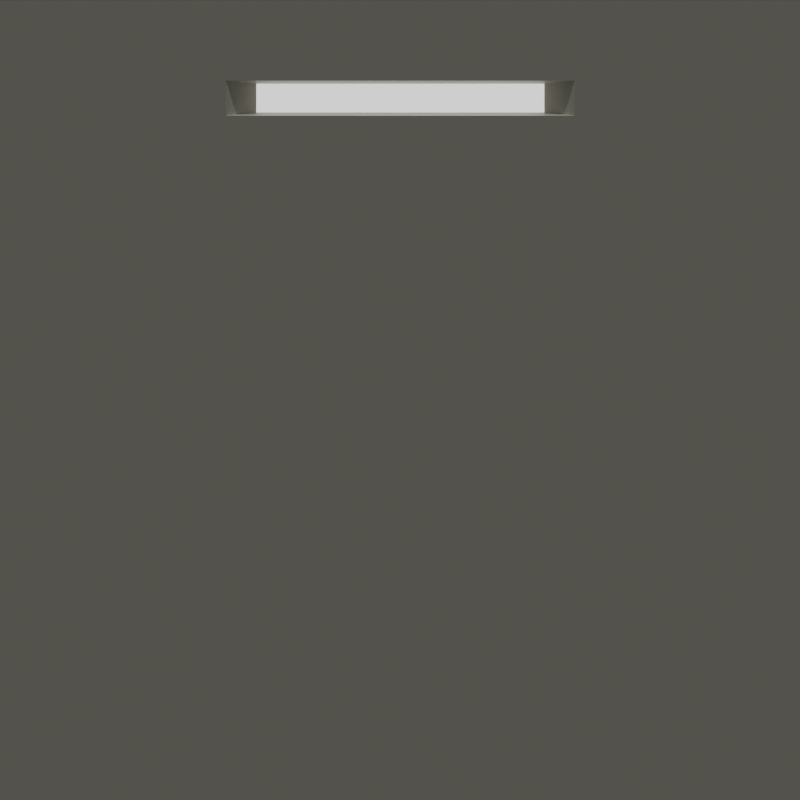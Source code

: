 # Source: chern_wall_bg.blend  (saved by Blender 5.3.31; exported with 4.5.12 LTS)
import bpy
from mathutils import Matrix  # noqa: F401  (used for matrix-valued properties, if any)

bpy.ops.wm.read_factory_settings(use_empty=True)
scene = bpy.context.scene
scene.name = 'Scene'

# ---- collections
col_collection = bpy.data.collections.new('Collection'); scene.collection.children.link(col_collection)

# ---- materials (node trees are filled in below, after node groups)
mat_base = bpy.data.materials.new('base')
mat_fullblack = bpy.data.materials.new('fullblack')
mat_light = bpy.data.materials.new('light')

# ---- material node trees
mat_base.use_nodes = True; mat_base.node_tree.nodes.clear()
_N = mat_base.node_tree.nodes; _L = mat_base.node_tree.links
n0 = _N.new('ShaderNodeBsdfPrincipled'); n0.name = 'Principled BSDF'; n0.location = (-200, 100)
n0.inputs[0].default_value = (0.6103, 0.5944, 0.505, 1.0)
n0.inputs[10].default_value = 0.005
n1 = _N.new('ShaderNodeOutputMaterial'); n1.name = 'Material Output'; n1.location = (200, 100)
_L.new(n0.outputs[0], n1.inputs[0])
n1.is_active_output = True
mat_fullblack.use_nodes = True; mat_fullblack.node_tree.nodes.clear()
_N = mat_fullblack.node_tree.nodes; _L = mat_fullblack.node_tree.links
n0 = _N.new('ShaderNodeOutputMaterial'); n0.name = 'Material Output'; n0.location = (200, 100)
n1 = _N.new('ShaderNodeBsdfDiffuse'); n1.name = 'Diffuse BSDF'; n1.location = (-200, 100)
n1.width = 160
n1.inputs[0].default_value = (0.0, 0.0, 0.0, 1.0)
n1.inputs[1].default_value = 0.5
_L.new(n1.outputs[0], n0.inputs[0])
n0.is_active_output = True
mat_light.use_nodes = True; mat_light.node_tree.nodes.clear()
_N = mat_light.node_tree.nodes; _L = mat_light.node_tree.links
n0 = _N.new('ShaderNodeOutputMaterial'); n0.name = 'Material Output'; n0.location = (200, 100)
n1 = _N.new('ShaderNodeEmission'); n1.name = 'Emission'; n1.location = (-200, 100)
_L.new(n1.outputs[0], n0.inputs[0])
n0.is_active_output = True

# ---- world
world_world = bpy.data.worlds.new('World'); scene.world = world_world
world_world.use_nodes = True; world_world.node_tree.nodes.clear()
_N = world_world.node_tree.nodes; _L = world_world.node_tree.links
n0 = _N.new('ShaderNodeOutputWorld'); n0.name = 'World Output'; n0.location = (300, 300)
n1 = _N.new('ShaderNodeBackground'); n1.name = 'Background'; n1.location = (10, 300)
n1.inputs[0].default_value = (0.05088, 0.05088, 0.05088, 1.0)
_L.new(n1.outputs[0], n0.inputs[0])
n0.is_active_output = True
world_world.color = (0.05088, 0.05088, 0.05088)
world_world.use_sun_shadow = False
world_world.sun_shadow_jitter_overblur = 0.0

# ---- cameras
cam_camera = bpy.data.cameras.new('Camera')
cam_camera.type = 'ORTHO'
cam_camera.ortho_scale = 10.0

# ---- lights
light_sun = bpy.data.lights.new('Sun', 'SUN')
light_sun.energy = 1.0

# ---- meshes
me_cube = bpy.data.meshes.new('Cube')
me_cube.from_pydata([(-2.598, -5.0, -5.0), (-2.598, -5.0, 5.0), (-2.598, 5.0, -5.0), (-2.598, 5.0, 5.0), (2.598, -5.0, -5.0), (2.598, -5.0, 5.0), (2.598, 5.0, -5.0), (2.598, 5.0, 5.0), (-2.598, 15.0, 5.0), (-2.598, 15.0, -5.0), (2.598, 15.0, -5.0), (2.598, 15.0, 5.0), (2.598, 8.384, 1.616), (2.598, 8.384, -1.616), (2.598, 11.62, 1.616), (2.598, 11.62, -1.616), (2.598, 7.826, 0.7247), (2.598, 7.826, -0.7247), (2.598, 12.17, 0.7247), (2.598, 12.17, -0.7247), (2.598, 9.275, 2.174), (2.598, 10.72, 2.174), (2.598, 9.275, -2.174), (2.598, 10.72, -2.174), (0.8171, 11.56, -1.557), (0.8171, 12.09, -0.6982), (0.8171, 8.443, -1.557), (0.8171, 7.905, -0.6982), (2.471, 7.905, -0.6982), (2.471, 8.443, -1.557), (2.471, 12.09, -0.6982), (2.471, 11.56, -1.557), (2.471, 10.7, 2.095), (2.471, 11.56, 1.557), (2.471, 10.7, -2.095), (2.471, 8.443, 1.557), (2.471, 7.905, 0.6982), (2.471, 12.09, 0.6982), (2.471, 9.302, 2.095), (2.471, 9.302, -2.095), (2.598, 25.0, 5.0), (2.598, 25.0, -5.0), (-2.598, 25.0, -5.0), (-2.598, 25.0, 5.0), (0.8171, 10.7, 2.095), (0.8171, 11.56, 1.557), (0.8171, 10.7, -2.095), (0.8171, 8.443, 1.557), (0.8171, 7.905, 0.6982), (0.8171, 12.09, 0.6982), (0.8171, 9.302, 2.095), (0.8171, 9.302, -2.095), (0.8171, 10.7, 0.6982), (0.8171, 9.302, 0.6982), (0.8171, 10.7, -0.6982), (0.8171, 9.302, -0.6982), (2.598, 17.82, 3.996), (2.598, 17.82, 3.559), (2.598, 22.18, 3.996), (2.598, 22.18, 3.559), (2.345, 18.2, 3.957), (2.345, 18.2, 3.598), (2.345, 21.8, 3.957), (2.345, 21.8, 3.598)], [], [(0, 1, 3, 2), (3, 7, 11, 8), (6, 7, 5, 4), (4, 5, 1, 0), (2, 6, 4, 0), (7, 3, 1, 5), (41, 40, 58, 59), (2, 3, 8, 9), (14, 11, 21), (6, 2, 9, 10), (23, 15, 31, 34), (13, 6, 22), (12, 7, 16), (15, 10, 19), (11, 14, 18), (10, 11, 18, 19), (6, 13, 17), (7, 6, 17, 16), (10, 15, 23), (6, 10, 23, 22), (21, 20, 38, 32), (16, 17, 28, 36), (14, 21, 32, 33), (20, 12, 35, 38), (22, 23, 34, 39), (12, 16, 36, 35), (15, 19, 30, 31), (19, 18, 37, 30), (7, 12, 20), (11, 7, 20, 21), (39, 34, 46, 51), (35, 36, 48, 47), (30, 37, 49, 25), (28, 29, 26, 27), (29, 39, 51, 26), (34, 31, 24, 46), (37, 33, 45, 49), (32, 38, 50, 44), (33, 32, 44, 45), (18, 14, 33, 37), (17, 13, 29, 28), (13, 22, 39, 29), (54, 46, 24, 25), (44, 52, 49, 45), (52, 54, 25, 49), (47, 48, 53, 50), (50, 53, 52, 44), (48, 27, 55, 53), (53, 55, 54, 52), (27, 26, 51, 55), (55, 51, 46, 54), (31, 30, 25, 24), (38, 35, 47, 50), (36, 28, 27, 48), (42, 43, 40, 41), (10, 9, 42, 41), (8, 11, 40, 43), (9, 8, 43, 42), (57, 59, 63, 61), (11, 10, 57, 56), (10, 41, 59, 57), (40, 11, 56, 58), (60, 61, 63, 62), (56, 57, 61, 60), (58, 56, 60, 62), (59, 58, 62, 63)])
me_cube.polygons.foreach_set('material_index', [0, 0, 0, 0, 0, 0, 0, 0, 0, 0, 0, 0, 0, 0, 0, 0, 0, 0, 0, 0, 0, 0, 0, 0, 0, 0, 0, 0, 0, 0, 0, 0, 0, 0, 0, 0, 0, 0, 0, 0, 0, 0, 1, 1, 1, 1, 1, 1, 1, 1, 1, 0, 0, 0, 0, 0, 0, 0, 0, 0, 0, 0, 2, 0, 0, 0])
_uv = me_cube.uv_layers.new(name='UVMap')
_uv.uv.foreach_set('vector', [0.375, 0.0, 0.625, 0.0, 0.625, 0.25, 0.375, 0.25, 0.875, 0.5, 0.625, 0.5, 0.625, 0.5, 0.875, 0.5, 0.375, 0.5, 0.625, 0.5, 0.625, 0.75, 0.375, 0.75, 0.375, 0.75, 0.625, 0.75, 0.625, 1.0, 0.375, 1.0, 0.125, 0.5, 0.375, 0.5, 0.375, 0.75, 0.125, 0.75, 0.625, 0.5, 0.875, 0.5, 0.875, 0.75, 0.625, 0.75, 0.375, 0.5, 0.625, 0.5, 0.625, 0.5, 0.375, 0.5, 0.375, 0.25, 0.625, 0.25, 0.625, 0.25, 0.375, 0.25, 0.625, 0.5, 0.625, 0.5, 0.625, 0.5, 0.375, 0.5, 0.125, 0.5, 0.125, 0.5, 0.375, 0.5, 0.375, 0.5, 0.375, 0.5, 0.375, 0.5, 0.375, 0.5, 0.375, 0.5, 0.375, 0.5, 0.375, 0.5, 0.625, 0.5, 0.625, 0.5, 0.5417, 0.5, 0.375, 0.5, 0.375, 0.5, 0.4583, 0.5, 0.625, 0.5, 0.625, 0.5, 0.5417, 0.5, 0.375, 0.5, 0.625, 0.5, 0.5417, 0.5, 0.4583, 0.5, 0.375, 0.5, 0.375, 0.5, 0.4583, 0.5, 0.625, 0.5, 0.375, 0.5, 0.4583, 0.5, 0.5417, 0.5, 0.375, 0.5, 0.375, 0.5, 0.375, 0.5, 0.375, 0.5, 0.375, 0.5, 0.375, 0.5, 0.375, 0.5, 0.625, 0.5, 0.625, 0.5, 0.625, 0.5, 0.625, 0.5, 0.5417, 0.5, 0.4583, 0.5, 0.4583, 0.5, 0.5417, 0.5, 0.625, 0.5, 0.625, 0.5, 0.625, 0.5, 0.625, 0.5, 0.625, 0.5, 0.625, 0.5, 0.625, 0.5, 0.625, 0.5, 0.375, 0.5, 0.375, 0.5, 0.375, 0.5, 0.375, 0.5, 0.625, 0.5, 0.5417, 0.5, 0.5417, 0.5, 0.625, 0.5, 0.375, 0.5, 0.4583, 0.5, 0.4583, 0.5, 0.375, 0.5, 0.4583, 0.5, 0.5417, 0.5, 0.5417, 0.5, 0.4583, 0.5, 0.625, 0.5, 0.625, 0.5, 0.625, 0.5, 0.625, 0.5, 0.625, 0.5, 0.625, 0.5, 0.625, 0.5, 0.375, 0.5, 0.375, 0.5, 0.375, 0.5, 0.375, 0.5, 0.625, 0.5, 0.5417, 0.5, 0.5417, 0.5, 0.625, 0.5, 0.4583, 0.5, 0.5417, 0.5, 0.5417, 0.5, 0.4583, 0.5, 0.4583, 0.5, 0.375, 0.5, 0.375, 0.5, 0.4583, 0.5, 0.375, 0.5, 0.375, 0.5, 0.375, 0.5, 0.375, 0.5, 0.375, 0.5, 0.375, 0.5, 0.375, 0.5, 0.375, 0.5, 0.5417, 0.5, 0.625, 0.5, 0.625, 0.5, 0.5417, 0.5, 0.625, 0.5, 0.625, 0.5, 0.625, 0.5, 0.625, 0.5, 0.625, 0.5, 0.625, 0.5, 0.625, 0.5, 0.625, 0.5, 0.5417, 0.5, 0.625, 0.5, 0.625, 0.5, 0.5417, 0.5, 0.4583, 0.5, 0.375, 0.5, 0.375, 0.5, 0.4583, 0.5, 0.375, 0.5, 0.375, 0.5, 0.375, 0.5, 0.375, 0.5, 0.4583, 0.5, 0.375, 0.5, 0.375, 0.5, 0.4583, 0.5, 0.625, 0.5, 0.5417, 0.5, 0.5417, 0.5, 0.625, 0.5, 0.5417, 0.5, 0.4583, 0.5, 0.4583, 0.5, 0.5417, 0.5, 0.625, 0.5, 0.5417, 0.5, 0.5417, 0.5, 0.625, 0.5, 0.625, 0.5, 0.5417, 0.5, 0.5417, 0.5, 0.625, 0.5, 0.5417, 0.5, 0.4583, 0.5, 0.4583, 0.5, 0.5417, 0.5, 0.5417, 0.5, 0.4583, 0.5, 0.4583, 0.5, 0.5417, 0.5, 0.4583, 0.5, 0.375, 0.5, 0.375, 0.5, 0.4583, 0.5, 0.4583, 0.5, 0.375, 0.5, 0.375, 0.5, 0.4583, 0.5, 0.375, 0.5, 0.4583, 0.5, 0.4583, 0.5, 0.375, 0.5, 0.625, 0.5, 0.625, 0.5, 0.625, 0.5, 0.625, 0.5, 0.5417, 0.5, 0.4583, 0.5, 0.4583, 0.5, 0.5417, 0.5, 0.375, 0.25, 0.625, 0.25, 0.625, 0.5, 0.375, 0.5, 0.375, 0.5, 0.125, 0.5, 0.125, 0.5, 0.375, 0.5, 0.875, 0.5, 0.625, 0.5, 0.625, 0.5, 0.875, 0.5, 0.375, 0.25, 0.625, 0.25, 0.625, 0.25, 0.375, 0.25, 0.375, 0.5, 0.375, 0.5, 0.375, 0.5, 0.375, 0.5, 0.625, 0.5, 0.375, 0.5, 0.375, 0.5, 0.625, 0.5, 0.375, 0.5, 0.375, 0.5, 0.375, 0.5, 0.375, 0.5, 0.625, 0.5, 0.625, 0.5, 0.625, 0.5, 0.625, 0.5, 0.625, 0.5, 0.375, 0.5, 0.375, 0.5, 0.625, 0.5, 0.625, 0.5, 0.375, 0.5, 0.375, 0.5, 0.625, 0.5, 0.625, 0.5, 0.625, 0.5, 0.625, 0.5, 0.625, 0.5, 0.375, 0.5, 0.625, 0.5, 0.625, 0.5, 0.375, 0.5])
me_cube.materials.append(mat_base)
me_cube.materials.append(mat_fullblack)
me_cube.materials.append(mat_light)
me_cube.update()

# ---- objects
ob_cube = bpy.data.objects.new('Cube', me_cube)
ob_camera = bpy.data.objects.new('Camera', cam_camera)
ob_sun = bpy.data.objects.new('Sun', light_sun)

# ---- transforms, parenting, visibility, modifiers, constraints
ob_cube.location = (0.0, 0.0, 0.0)
ob_camera.location = (22.11, 20.0, 0.0)
ob_camera.rotation_euler = (1.571, 0.0, 1.571)
ob_sun.location = (9.356, 0.0, 12.75)
ob_sun.rotation_euler = (0.0, 0.1993, 0.0)

# ---- collection membership
col_collection.objects.link(ob_cube)
col_collection.objects.link(ob_camera)
col_collection.objects.link(ob_sun)

# ---- scene / render settings (as saved in the file)
scene.camera = ob_camera
scene.frame_start = 1; scene.frame_end = 250; scene.frame_set(1)
scene.render.engine = 'CYCLES'
scene.render.resolution_x = 512
scene.render.resolution_y = 512
scene.render.bake_bias = 0.0
scene.render.bake_samples = 0
scene.cycles.use_denoising = False
scene.eevee.fast_gi_thickness_near = 0.1
scene.eevee.fast_gi_thickness_far = 0.0
scene.view_settings.view_transform = 'Filmic'
bpy.context.view_layer.update()
